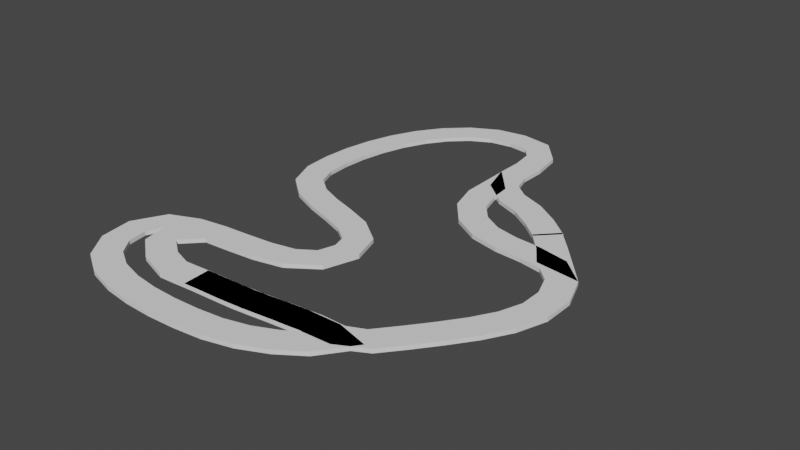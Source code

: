 # Source: AdvancedRacetrack.blend  (saved by Blender 3.6.13; exported with 4.5.12 LTS)
import bpy
from mathutils import Matrix  # noqa: F401  (used for matrix-valued properties, if any)

bpy.ops.wm.read_factory_settings(use_empty=True)
scene = bpy.context.scene
scene.name = 'Scene'

# ---- collections
col_collection = bpy.data.collections.new('Collection'); scene.collection.children.link(col_collection)

# ---- world
world_world = bpy.data.worlds.new('World'); scene.world = world_world
world_world.use_nodes = True; world_world.node_tree.nodes.clear()
_N = world_world.node_tree.nodes; _L = world_world.node_tree.links
n0 = _N.new('ShaderNodeOutputWorld'); n0.name = 'World Output'; n0.location = (300, 300)
n1 = _N.new('ShaderNodeBackground'); n1.name = 'Background'; n1.location = (10, 300)
n1.inputs[0].default_value = (0.05088, 0.05088, 0.05088, 1.0)
_L.new(n1.outputs[0], n0.inputs[0])
n0.is_active_output = True
world_world.color = (0.05088, 0.05088, 0.05088)
world_world.use_sun_shadow = False
world_world.sun_shadow_jitter_overblur = 0.0

# ---- meshes
me_plane_003 = bpy.data.meshes.new('Plane.003')
me_plane_003.from_pydata([(2.021, -5.039, -4.689e-08), (1.342, -2.897, 0.0), (0.02182, -5.081, 4.689e-08), (-0.2633, -4.089, 0.0), (-1.502, -3.208, 5.862e-08), (-0.6112, -1.417, -5.862e-08), (-2.598, -0.6553, 7.815e-09), (-3.25, -2.546, -7.815e-09), (-4.483, -0.03168, -1.387e-07), (-6.167, 0.6841, -1.114e-07), (-5.162, -1.913, 1.387e-07), (-7.151, -1.057, 1.114e-07), (-8.988, 0.4628, -1.563e-08), (-7.392, 1.668, 1.563e-08), (-7.951, 3.071, -6.252e-08), (-9.916, 2.698, 6.252e-08), (-10.07, 4.869, 9.379e-08), (-8.072, 4.886, -9.379e-08), (-9.954, 6.986, 9.379e-08), (-7.968, 6.757, -9.379e-08), (-9.588, 9.073, 9.379e-08), (-7.644, 8.604, -9.379e-08), (-7.104, 10.39, -3.126e-08), (-8.971, 11.11, 3.126e-08), (-6.324, 12.07, 0.0), (-5.289, 13.55, -9.379e-08), (-8.064, 13.06, 0.0), (-4.02, 14.75, -6.252e-08), (-6.811, 14.85, 9.379e-08), (-5.186, 16.38, 6.252e-08), (-2.531, 15.55, -3.126e-08), (-3.167, 17.45, 3.126e-08), (-0.8864, 15.79, -1.876e-07), (0.615, 15.58, -9.379e-08), (-0.8812, 17.79, 1.876e-07), (1.527, 17.36, 9.379e-08), (1.389, 14.62, 0.0), (3.262, 15.32, 0.0), (3.624, 13.05, 3.126e-08), (1.627, 12.95, -3.126e-08), (1.612, 10.93, -3.126e-08), (3.606, 11.08, 3.126e-08), (2.321, 8.619, 0.0), (4.0, 9.706, 0.0), (4.205, 7.031, -9.379e-08), (6.058, 6.273, -1.876e-07), (5.114, 8.813, 9.379e-08), (6.962, 8.056, 1.876e-07), (7.548, 5.272, -9.379e-08), (9.001, 4.055, -1.25e-07), (8.784, 6.845, 9.379e-08), (10.39, 5.49, 1.25e-07), (11.14, 1.237, -1.25e-07), (10.08, 2.798, -1.563e-07), (8.847, 4.181, -9.379e-08), (11.65, 4.037, 1.563e-07), (10.22, 5.631, 9.379e-08), (3.528, 8.795, 0.0), (3.682, 7.222, 0.0), (1.633, 11.02, 0.0), (1.708, 6.902, 0.0), (4.138, 5.607, 1.563e-08), (2.359, 4.693, -1.563e-08), (3.866, 2.861, -8.206e-08), (5.156, 4.389, 8.206e-08), (5.871, 1.692, -3.126e-08), (6.583, 3.561, 3.126e-08), (8.046, 1.191, 1.779e-07), (8.294, 3.176, -1.779e-07), (10.26, 3.023, 8.06e-09), (10.07, 1.031, -8.06e-09), (12.52, 2.545, 1.954e-08), (11.71, 0.7152, -1.954e-08), (14.41, 0.8301, 0.0), (15.22, -1.387, -9.379e-08), (12.7, -0.2124, 0.0), (13.25, -1.732, 9.379e-08), (15.22, -3.72, -1.25e-07), (13.25, -3.374, 1.25e-07), (12.7, -5.016, 9.379e-08), (14.51, -5.861, -9.379e-08), (13.44, -7.721, -9.379e-08), (11.77, -6.618, 9.379e-08), (12.23, -9.396, -3.126e-08), (10.99, -10.99, -1.25e-07), (10.64, -8.186, 3.126e-08), (9.426, -9.744, 1.25e-07), (9.684, -12.57, -9.379e-08), (7.596, -13.69, -3.126e-08), (8.184, -11.25, 9.379e-08), (5.347, -13.78, -9.379e-08), (6.988, -11.79, 3.126e-08), (5.238, -11.78, 9.379e-08), (3.397, -13.95, -1.876e-07), (1.403, -14.18, 0.0), (3.204, -11.96, 1.876e-07), (1.224, -12.19, 0.0), (-0.7358, -12.33, 9.379e-08), (-0.6248, -14.33, -9.379e-08), (-2.729, -12.4, 6.252e-08), (-2.629, -14.4, -6.252e-08), (-4.628, -14.53, 0.0), (-5.744, -14.58, 0.0), (-4.72, -12.53, 0.0), (-9.907, -12.36, 6.252e-08), (-8.052, -13.8, 2.188e-07), (-8.339, -11.12, -6.252e-08), (-7.007, -12.1, -2.188e-07), (-5.603, -12.58, 0.0), (-3.625, -14.45, 0.0), (-1.639, -14.37, -9.379e-08), (-3.732, -12.45, 0.0), (-1.722, -12.37, 9.379e-08), (0.3937, -14.28, -3.126e-08), (2.404, -14.06, -9.379e-08), (0.2409, -12.28, 3.126e-08), (2.207, -12.07, 9.379e-08), (4.22, -11.87, 0.0), (4.371, -13.87, 0.0), (5.931, -13.69, 0.0), (6.651, -11.83, 0.0), (9.075, -12.52, 0.0), (7.152, -13.07, 0.0), (6.016, -13.37, 2.345e-08), (7.272, -14.93, -2.345e-08), (4.502, -14.42, 3.126e-08), (5.494, -16.15, -3.126e-08), (3.514, -17.06, -1.016e-07), (2.849, -15.17, 1.016e-07), (1.073, -15.63, 7.107e-08), (-0.8114, -15.84, -9.36e-08), (1.422, -17.6, -7.107e-08), (-0.6669, -17.83, 9.36e-08), (-2.744, -15.92, -1.623e-07), (-2.73, -17.92, 1.623e-07), (-4.659, -15.86, 7.754e-08), (-4.811, -17.85, -7.754e-08), (-6.524, -15.62, 1.25e-07), (-6.911, -17.58, -1.25e-07), (-8.261, -15.13, 1.172e-07), (-9.015, -16.98, -1.172e-07), (-9.695, -14.29, 5.471e-08), (-10.59, -13.08, -7.815e-08), (-11.01, -15.8, -5.471e-08), (-12.44, -13.83, 7.815e-08), (-10.81, -11.64, 6.252e-08), (-10.31, -10.57, 0.0), (-12.8, -11.38, -6.252e-08), (-11.57, -9.011, 0.0), (-8.859, -10.02, 0.0), (-9.334, -8.08, 0.0), (-7.026, -9.763, 1.25e-07), (-7.213, -7.772, -1.25e-07), (-5.202, -7.633, -3.126e-08), (-5.047, -9.627, 3.126e-08), (-3.281, -7.454, 0.0), (-2.986, -9.432, 0.0), (-0.8303, -8.956, 0.0), (-1.538, -7.086, 0.0), (1.239, -7.515, 1.25e-07), (-0.3542, -6.307, -1.25e-07), (-9.191, -11.8, 5.401e-09), (2.021, -5.039, 0.1937), (1.342, -2.897, 0.1937), (0.02182, -5.081, 0.1937), (-0.2633, -4.089, 0.1937), (-1.502, -3.208, 0.1937), (-0.6112, -1.417, 0.1937), (-2.598, -0.6553, 0.1937), (-3.25, -2.546, 0.1937), (-4.483, -0.03168, 0.1937), (-6.167, 0.6841, 0.1937), (-5.162, -1.913, 0.1937), (-7.151, -1.057, 0.1937), (-8.988, 0.4628, 0.1937), (-7.392, 1.668, 0.1937), (-7.951, 3.071, 0.1937), (-9.916, 2.698, 0.1937), (-10.07, 4.869, 0.1937), (-8.072, 4.886, 0.1937), (-9.954, 6.986, 0.1937), (-7.968, 6.757, 0.1937), (-9.588, 9.073, 0.1937), (-7.644, 8.604, 0.1937), (-7.104, 10.39, 0.1937), (-8.971, 11.11, 0.1937), (-6.324, 12.07, 0.1937), (-5.289, 13.55, 0.1937), (-8.064, 13.06, 0.1937), (-4.02, 14.75, 0.1937), (-6.811, 14.85, 0.1937), (-5.186, 16.38, 0.1937), (-2.531, 15.55, 0.1937), (-3.167, 17.45, 0.1937), (-0.8864, 15.79, 0.1937), (0.615, 15.58, 0.1937), (-0.8812, 17.79, 0.1937), (1.527, 17.36, 0.1937), (1.389, 14.62, 0.1937), (3.262, 15.32, 0.1937), (3.624, 13.05, 0.1937), (1.627, 12.95, 0.1937), (1.612, 10.93, 0.1937), (3.606, 11.08, 0.1937), (2.321, 8.619, 0.1937), (4.0, 9.706, 0.1937), (4.205, 7.031, 0.1937), (6.058, 6.273, 0.1937), (5.114, 8.813, 0.1937), (6.962, 8.056, 0.1937), (7.548, 5.272, 0.1937), (9.001, 4.055, 0.1937), (8.784, 6.845, 0.1937), (10.39, 5.49, 0.1937), (11.14, 1.237, 0.1937), (10.08, 2.798, 0.1937), (8.847, 4.181, 0.1937), (11.65, 4.037, 0.1937), (10.22, 5.631, 0.1937), (3.528, 8.795, 0.1937), (3.682, 7.222, 0.1937), (1.633, 11.02, 0.1937), (1.708, 6.902, 0.1937), (4.138, 5.607, 0.1937), (2.359, 4.693, 0.1937), (3.866, 2.861, 0.1937), (5.156, 4.389, 0.1937), (5.871, 1.692, 0.1937), (6.583, 3.561, 0.1937), (8.046, 1.191, 0.1937), (8.294, 3.176, 0.1937), (10.26, 3.023, 0.1937), (10.07, 1.031, 0.1937), (12.52, 2.545, 0.1937), (11.71, 0.7152, 0.1937), (14.41, 0.8301, 0.1937), (15.22, -1.387, 0.1937), (12.7, -0.2124, 0.1937), (13.25, -1.732, 0.1937), (15.22, -3.72, 0.1937), (13.25, -3.374, 0.1937), (12.7, -5.016, 0.1937), (14.51, -5.861, 0.1937), (13.44, -7.721, 0.1937), (11.77, -6.618, 0.1937), (12.23, -9.396, 0.1937), (10.99, -10.99, 0.1937), (10.64, -8.186, 0.1937), (9.426, -9.744, 0.1937), (9.684, -12.57, 0.1937), (7.596, -13.69, 0.1937), (8.184, -11.25, 0.1937), (5.347, -13.78, 0.1937), (6.988, -11.79, 0.1937), (5.238, -11.78, 0.1937), (3.397, -13.95, 0.1937), (1.403, -14.18, 0.1937), (3.204, -11.96, 0.1937), (1.224, -12.19, 0.1937), (-0.7358, -12.33, 0.1937), (-0.6248, -14.33, 0.1937), (-2.729, -12.4, 0.1937), (-2.629, -14.4, 0.1937), (-4.628, -14.53, 0.1937), (-5.744, -14.58, 0.1937), (-4.72, -12.53, 0.1937), (-9.907, -12.36, 0.1937), (-8.052, -13.8, 0.1937), (-8.339, -11.12, 0.1937), (-7.007, -12.1, 0.1937), (-5.603, -12.58, 0.1937), (-3.625, -14.45, 0.1937), (-1.639, -14.37, 0.1937), (-3.732, -12.45, 0.1937), (-1.722, -12.37, 0.1937), (0.3937, -14.28, 0.1937), (2.404, -14.06, 0.1937), (0.2409, -12.28, 0.1937), (2.207, -12.07, 0.1937), (4.22, -11.87, 0.1937), (4.371, -13.87, 0.1937), (5.931, -13.69, 0.1937), (6.651, -11.83, 0.1937), (9.075, -12.52, 0.1937), (7.152, -13.07, 0.1937), (6.016, -13.37, 0.1937), (7.272, -14.93, 0.1937), (4.502, -14.42, 0.1937), (5.494, -16.15, 0.1937), (3.514, -17.06, 0.1937), (2.849, -15.17, 0.1937), (1.073, -15.63, 0.1937), (-0.8114, -15.84, 0.1937), (1.422, -17.6, 0.1937), (-0.6669, -17.83, 0.1937), (-2.744, -15.92, 0.1937), (-2.73, -17.92, 0.1937), (-4.659, -15.86, 0.1937), (-4.811, -17.85, 0.1937), (-6.524, -15.62, 0.1937), (-6.911, -17.58, 0.1937), (-8.261, -15.13, 0.1937), (-9.015, -16.98, 0.1937), (-9.695, -14.29, 0.1937), (-10.59, -13.08, 0.1937), (-11.01, -15.8, 0.1937), (-12.44, -13.83, 0.1937), (-10.81, -11.64, 0.1937), (-10.31, -10.57, 0.1937), (-12.8, -11.38, 0.1937), (-11.57, -9.011, 0.1937), (-8.859, -10.02, 0.1937), (-9.334, -8.08, 0.1937), (-7.026, -9.763, 0.1937), (-7.213, -7.772, 0.1937), (-5.202, -7.633, 0.1937), (-5.047, -9.627, 0.1937), (-3.281, -7.454, 0.1937), (-2.986, -9.432, 0.1937), (-0.8303, -8.956, 0.1937), (-1.538, -7.086, 0.1937), (1.239, -7.515, 0.1937), (-0.3542, -6.307, 0.1937), (-9.191, -11.8, 0.1937)], [], [(0, 2, 3, 1), (1, 3, 4, 5), (5, 4, 7, 6), (6, 7, 10, 8), (8, 10, 11, 9), (9, 11, 12, 13), (13, 12, 15, 14), (14, 15, 16, 17), (17, 16, 18, 19), (19, 18, 20, 21), (21, 20, 23, 22), (22, 23, 26, 24), (24, 26, 28, 25), (25, 28, 29, 27), (27, 29, 31, 30), (30, 31, 34, 32), (32, 34, 35, 33), (33, 35, 37, 36), (36, 37, 38, 39), (39, 38, 41, 40), (40, 41, 43, 42), (42, 43, 46, 44), (44, 46, 47, 45), (45, 47, 50, 48), (48, 50, 51, 49), (52, 73, 55, 53), (53, 55, 56, 54), (57, 59, 60, 58), (58, 60, 62, 61), (61, 62, 63, 64), (64, 63, 65, 66), (66, 65, 67, 68), (68, 67, 70, 69), (69, 70, 72, 71), (71, 72, 75, 73), (73, 75, 76, 74), (74, 76, 78, 77), (77, 78, 79, 80), (80, 79, 82, 81), (81, 82, 85, 83), (83, 85, 86, 84), (84, 86, 89, 87), (87, 89, 91, 88), (88, 91, 92, 90), (90, 92, 95, 93), (93, 95, 96, 94), (94, 96, 97, 98), (98, 97, 99, 100), (100, 99, 103, 101), (101, 103, 108, 102), (149, 151, 106, 161), (104, 106, 107, 105), (105, 107, 108, 102), (109, 111, 112, 110), (110, 112, 115, 113), (113, 115, 116, 114), (114, 116, 117, 118), (118, 117, 120, 119), (119, 120, 121, 122), (122, 121, 124, 123), (123, 124, 126, 125), (125, 126, 127, 128), (128, 127, 131, 129), (129, 131, 132, 130), (130, 132, 134, 133), (133, 134, 136, 135), (135, 136, 138, 137), (137, 138, 140, 139), (139, 140, 143, 141), (141, 143, 144, 142), (142, 144, 147, 145), (145, 147, 148, 146), (146, 148, 150, 149), (149, 150, 152, 151), (151, 152, 153, 154), (154, 153, 155, 156), (156, 155, 158, 157), (157, 158, 160, 159), (159, 160, 2, 0), (146, 149, 161, 104), (162, 163, 165, 164), (163, 167, 166, 165), (167, 168, 169, 166), (168, 170, 172, 169), (170, 171, 173, 172), (171, 175, 174, 173), (175, 176, 177, 174), (176, 179, 178, 177), (179, 181, 180, 178), (181, 183, 182, 180), (183, 184, 185, 182), (184, 186, 188, 185), (186, 187, 190, 188), (187, 189, 191, 190), (189, 192, 193, 191), (192, 194, 196, 193), (194, 195, 197, 196), (195, 198, 199, 197), (198, 201, 200, 199), (201, 202, 203, 200), (202, 204, 205, 203), (204, 206, 208, 205), (206, 207, 209, 208), (207, 210, 212, 209), (210, 211, 213, 212), (214, 215, 217, 235), (215, 216, 218, 217), (219, 220, 222, 221), (220, 223, 224, 222), (223, 226, 225, 224), (226, 228, 227, 225), (228, 230, 229, 227), (230, 231, 232, 229), (231, 233, 234, 232), (233, 235, 237, 234), (235, 236, 238, 237), (236, 239, 240, 238), (239, 242, 241, 240), (242, 243, 244, 241), (243, 245, 247, 244), (245, 246, 248, 247), (246, 249, 251, 248), (249, 250, 253, 251), (250, 252, 254, 253), (252, 255, 257, 254), (255, 256, 258, 257), (256, 260, 259, 258), (260, 262, 261, 259), (262, 263, 265, 261), (263, 264, 270, 265), (311, 323, 268, 313), (266, 267, 269, 268), (267, 264, 270, 269), (271, 272, 274, 273), (272, 275, 277, 274), (275, 276, 278, 277), (276, 280, 279, 278), (280, 281, 282, 279), (281, 284, 283, 282), (284, 285, 286, 283), (285, 287, 288, 286), (287, 290, 289, 288), (290, 291, 293, 289), (291, 292, 294, 293), (292, 295, 296, 294), (295, 297, 298, 296), (297, 299, 300, 298), (299, 301, 302, 300), (301, 303, 305, 302), (303, 304, 306, 305), (304, 307, 309, 306), (307, 308, 310, 309), (308, 311, 312, 310), (311, 313, 314, 312), (313, 316, 315, 314), (316, 318, 317, 315), (318, 319, 320, 317), (319, 321, 322, 320), (321, 162, 164, 322), (308, 266, 323, 311), (133, 135, 297, 295), (121, 120, 282, 283), (86, 85, 247, 248), (136, 134, 296, 298), (84, 87, 249, 246), (16, 15, 177, 178), (31, 29, 191, 193), (135, 137, 299, 297), (89, 86, 248, 251), (21, 22, 184, 183), (30, 32, 194, 192), (138, 136, 298, 300), (127, 126, 288, 289), (34, 31, 193, 196), (137, 139, 301, 299), (91, 89, 251, 253), (140, 138, 300, 302), (129, 130, 292, 291), (88, 90, 252, 250), (29, 28, 190, 191), (35, 34, 196, 197), (139, 141, 303, 301), (90, 93, 255, 252), (33, 36, 198, 195), (143, 140, 302, 305), (132, 131, 293, 294), (95, 92, 254, 257), (32, 33, 195, 194), (37, 35, 197, 199), (36, 39, 201, 198), (144, 143, 305, 306), (96, 95, 257, 258), (38, 37, 199, 200), (142, 145, 307, 304), (94, 98, 260, 256), (39, 40, 202, 201), (147, 144, 306, 309), (41, 38, 200, 203), (98, 100, 262, 260), (40, 42, 204, 202), (150, 148, 310, 312), (141, 142, 304, 303), (44, 45, 207, 206), (43, 41, 203, 205), (99, 97, 259, 261), (42, 44, 206, 204), (152, 150, 312, 314), (145, 146, 308, 307), (47, 46, 208, 209), (46, 43, 205, 208), (151, 154, 316, 313), (103, 99, 261, 265), (49, 51, 213, 211), (45, 48, 210, 207), (148, 147, 309, 310), (101, 102, 264, 263), (51, 50, 212, 213), (154, 156, 318, 316), (50, 47, 209, 212), (153, 152, 314, 315), (108, 103, 265, 270), (53, 54, 216, 215), (48, 49, 211, 210), (155, 153, 315, 317), (156, 157, 319, 318), (54, 56, 218, 216), (73, 52, 214, 235), (146, 104, 266, 308), (56, 55, 217, 218), (52, 53, 215, 214), (158, 155, 317, 320), (104, 161, 323, 266), (161, 106, 268, 323), (59, 57, 219, 221), (55, 73, 235, 217), (157, 159, 321, 319), (1, 5, 167, 163), (106, 151, 313, 268), (57, 58, 220, 219), (58, 61, 223, 220), (160, 158, 320, 322), (106, 104, 266, 268), (159, 0, 162, 321), (4, 3, 165, 166), (104, 105, 267, 266), (60, 59, 221, 222), (62, 60, 222, 224), (2, 160, 322, 164), (7, 4, 166, 169), (63, 62, 224, 225), (61, 64, 226, 223), (6, 8, 170, 168), (107, 106, 268, 269), (68, 69, 231, 230), (10, 7, 169, 172), (105, 102, 264, 267), (64, 66, 228, 226), (110, 113, 275, 272), (11, 10, 172, 173), (73, 74, 236, 235), (65, 63, 225, 227), (9, 13, 175, 171), (115, 112, 274, 277), (66, 68, 230, 228), (113, 114, 276, 275), (79, 78, 240, 241), (13, 14, 176, 175), (80, 81, 243, 242), (67, 65, 227, 229), (15, 12, 174, 177), (116, 115, 277, 278), (14, 17, 179, 176), (114, 118, 280, 276), (83, 84, 246, 245), (70, 67, 229, 232), (69, 71, 233, 231), (17, 19, 181, 179), (118, 119, 281, 280), (87, 88, 250, 249), (72, 70, 232, 234), (120, 117, 279, 282), (71, 73, 235, 233), (18, 16, 178, 180), (119, 122, 284, 281), (92, 91, 253, 254), (75, 72, 234, 237), (19, 21, 183, 181), (122, 123, 285, 284), (93, 94, 256, 255), (76, 75, 237, 238), (20, 18, 180, 182), (124, 121, 283, 286), (97, 96, 258, 259), (74, 77, 239, 236), (23, 20, 182, 185), (123, 125, 287, 285), (100, 101, 263, 262), (78, 76, 238, 240), (0, 1, 163, 162), (22, 24, 186, 184), (126, 124, 286, 288), (108, 107, 269, 270), (77, 80, 242, 239), (125, 128, 290, 287), (111, 109, 271, 273), (3, 2, 164, 165), (26, 23, 185, 188), (109, 110, 272, 271), (5, 6, 168, 167), (24, 25, 187, 186), (128, 129, 291, 290), (82, 79, 241, 244), (131, 127, 289, 293), (112, 111, 273, 274), (81, 83, 245, 243), (28, 26, 188, 190), (130, 133, 295, 292), (117, 116, 278, 279), (85, 82, 244, 247), (8, 9, 171, 170), (25, 27, 189, 187), (134, 132, 294, 296), (12, 11, 173, 174), (27, 30, 192, 189)])
_uv = me_plane_003.uv_layers.new(name='UVMap')
_uv.uv.foreach_set('vector', [0.0, 0.0, 0.0, 1.0, 1.0, 1.0, 1.0, 0.0, 0.0, 0.0, 0.0, 1.0, 1.0, 1.0, 1.0, 0.0, 0.0, 0.0, 0.0, 1.0, 1.0, 1.0, 1.0, 0.0, 0.0, 0.0, 0.0, 1.0, 1.0, 1.0, 1.0, 0.0, 0.0, 0.0, 0.0, 1.0, 1.0, 1.0, 1.0, 0.0, 0.0, 0.0, 0.0, 1.0, 1.0, 1.0, 1.0, 0.0, 0.0, 0.0, 0.0, 1.0, 1.0, 1.0, 1.0, 0.0, 0.0, 0.0, 0.0, 1.0, 1.0, 1.0, 1.0, 0.0, 0.0, 0.0, 0.0, 1.0, 1.0, 1.0, 1.0, 0.0, 0.0, 0.0, 0.0, 1.0, 1.0, 1.0, 1.0, 0.0, 0.0, 0.0, 0.0, 1.0, 1.0, 1.0, 1.0, 0.0, 0.0, 0.0, 0.0, 1.0, 1.0, 1.0, 1.0, 0.0, 0.0, 0.0, 0.0, 1.0, 1.0, 1.0, 1.0, 0.0, 0.0, 0.0, 0.0, 1.0, 1.0, 1.0, 1.0, 0.0, 0.0, 0.0, 0.0, 1.0, 1.0, 1.0, 1.0, 0.0, 0.0, 0.0, 0.0, 1.0, 1.0, 1.0, 1.0, 0.0, 0.0, 0.0, 0.0, 1.0, 1.0, 1.0, 1.0, 0.0, 0.0, 0.0, 0.0, 1.0, 1.0, 1.0, 1.0, 0.0, 0.0, 0.0, 0.0, 1.0, 1.0, 1.0, 1.0, 0.0, 0.0, 0.0, 0.0, 1.0, 1.0, 1.0, 1.0, 0.0, 0.0, 0.0, 0.0, 1.0, 1.0, 1.0, 1.0, 0.0, 0.0, 0.0, 0.0, 1.0, 1.0, 1.0, 1.0, 0.0, 0.0, 0.0, 0.0, 1.0, 1.0, 1.0, 1.0, 0.0, 0.0, 0.0, 0.0, 1.0, 1.0, 1.0, 1.0, 0.0, 0.0, 0.0, 0.0, 1.0, 1.0, 1.0, 1.0, 0.0, 0.0, 0.0, 0.0, 1.0, 1.0, 1.0, 1.0, 0.0, 0.0, 0.0, 0.0, 1.0, 1.0, 1.0, 1.0, 0.0, 0.0, 0.0, 0.0, 1.0, 1.0, 1.0, 1.0, 0.0, 0.0, 0.0, 0.0, 1.0, 1.0, 1.0, 1.0, 0.0, 0.0, 0.0, 0.0, 1.0, 1.0, 1.0, 1.0, 0.0, 0.0, 0.0, 0.0, 1.0, 1.0, 1.0, 1.0, 0.0, 0.0, 0.0, 0.0, 1.0, 1.0, 1.0, 1.0, 0.0, 0.0, 0.0, 0.0, 1.0, 1.0, 1.0, 1.0, 0.0, 0.0, 0.0, 0.0, 1.0, 1.0, 1.0, 1.0, 0.0, 0.0, 0.0, 0.0, 1.0, 1.0, 1.0, 1.0, 0.0, 0.0, 0.0, 0.0, 1.0, 1.0, 1.0, 1.0, 0.0, 0.0, 0.0, 0.0, 1.0, 1.0, 1.0, 1.0, 0.0, 0.0, 0.0, 0.0, 1.0, 1.0, 1.0, 1.0, 0.0, 0.0, 0.0, 0.0, 1.0, 1.0, 1.0, 1.0, 0.0, 0.0, 0.0, 0.0, 1.0, 1.0, 1.0, 1.0, 0.0, 0.0, 0.0, 0.0, 1.0, 1.0, 1.0, 1.0, 0.0, 0.0, 0.0, 0.0, 1.0, 1.0, 1.0, 1.0, 0.0, 0.0, 0.0, 0.0, 1.0, 1.0, 1.0, 1.0, 0.0, 0.0, 0.0, 0.0, 1.0, 1.0, 1.0, 1.0, 0.0, 0.0, 0.0, 0.0, 1.0, 1.0, 1.0, 1.0, 0.0, 0.0, 0.0, 0.0, 1.0, 1.0, 1.0, 1.0, 0.0, 0.0, 0.0, 0.0, 1.0, 1.0, 1.0, 1.0, 0.0, 0.0, 0.0, 0.0, 1.0, 1.0, 1.0, 1.0, 0.0, 0.0, 0.0, 0.0, 1.0, 1.0, 1.0, 1.0, 0.0, 0.0, 0.0, 0.0, 1.0, 1.0, 1.0, 1.0, 0.0, 0.0, 0.4568, 0.0, 1.0, 1.0, 1.0, 1.0, 0.4568, 0.0, 0.0, 0.0, 1.0, 1.0, 1.0, 1.0, 0.0, 0.0, 0.0, 0.0, 1.0, 1.0, 1.0, 1.0, 0.0, 0.0, 0.0, 0.0, 1.0, 1.0, 1.0, 1.0, 0.0, 0.0, 0.0, 0.0, 1.0, 1.0, 1.0, 1.0, 0.0, 0.0, 0.0, 0.0, 1.0, 1.0, 1.0, 1.0, 0.0, 0.0, 0.0, 0.0, 1.0, 1.0, 1.0, 1.0, 0.0, 0.0, 0.0, 0.0, 1.0, 1.0, 1.0, 1.0, 0.0, 0.0, 0.0, 0.0, 1.0, 1.0, 1.0, 1.0, 0.0, 0.0, 0.0, 0.0, 1.0, 1.0, 1.0, 1.0, 0.0, 0.0, 0.0, 0.0, 1.0, 1.0, 1.0, 1.0, 0.0, 0.0, 0.0, 0.0, 1.0, 1.0, 1.0, 1.0, 0.0, 0.0, 0.0, 0.0, 1.0, 1.0, 1.0, 1.0, 0.0, 0.0, 0.0, 0.0, 1.0, 1.0, 1.0, 1.0, 0.0, 0.0, 0.0, 0.0, 1.0, 1.0, 1.0, 1.0, 0.0, 0.0, 0.0, 0.0, 1.0, 1.0, 1.0, 1.0, 0.0, 0.0, 0.0, 0.0, 1.0, 1.0, 1.0, 1.0, 0.0, 0.0, 0.0, 0.0, 1.0, 1.0, 1.0, 1.0, 0.0, 0.0, 0.0, 0.0, 1.0, 1.0, 1.0, 1.0, 0.0, 0.0, 0.0, 0.0, 1.0, 1.0, 1.0, 1.0, 0.0, 0.0, 0.0, 0.0, 1.0, 1.0, 1.0, 1.0, 0.0, 0.0, 0.0, 0.0, 1.0, 1.0, 1.0, 1.0, 0.0, 0.0, 0.0, 0.0, 1.0, 1.0, 1.0, 1.0, 0.0, 0.0, 0.0, 0.0, 1.0, 1.0, 1.0, 1.0, 0.0, 0.0, 0.0, 0.0, 1.0, 1.0, 1.0, 1.0, 0.0, 0.0, 0.0, 0.0, 1.0, 1.0, 1.0, 1.0, 0.0, 0.0, 0.0, 0.0, 1.0, 1.0, 1.0, 1.0, 0.0, 0.0, 0.0, 0.0, 1.0, 1.0, 1.0, 1.0, 0.0, 0.0, 0.0, 0.0, 1.0, 1.0, 1.0, 1.0, 0.0, 0.0, 0.0, 0.0, 0.4568, 1.0, 0.4568, 1.0, 0.0, 0.0, 0.0, 1.0, 0.0, 1.0, 1.0, 0.0, 1.0, 0.0, 0.0, 1.0, 0.0, 1.0, 1.0, 0.0, 1.0, 0.0, 0.0, 1.0, 0.0, 1.0, 1.0, 0.0, 1.0, 0.0, 0.0, 1.0, 0.0, 1.0, 1.0, 0.0, 1.0, 0.0, 0.0, 1.0, 0.0, 1.0, 1.0, 0.0, 1.0, 0.0, 0.0, 1.0, 0.0, 1.0, 1.0, 0.0, 1.0, 0.0, 0.0, 1.0, 0.0, 1.0, 1.0, 0.0, 1.0, 0.0, 0.0, 1.0, 0.0, 1.0, 1.0, 0.0, 1.0, 0.0, 0.0, 1.0, 0.0, 1.0, 1.0, 0.0, 1.0, 0.0, 0.0, 1.0, 0.0, 1.0, 1.0, 0.0, 1.0, 0.0, 0.0, 1.0, 0.0, 1.0, 1.0, 0.0, 1.0, 0.0, 0.0, 1.0, 0.0, 1.0, 1.0, 0.0, 1.0, 0.0, 0.0, 1.0, 0.0, 1.0, 1.0, 0.0, 1.0, 0.0, 0.0, 1.0, 0.0, 1.0, 1.0, 0.0, 1.0, 0.0, 0.0, 1.0, 0.0, 1.0, 1.0, 0.0, 1.0, 0.0, 0.0, 1.0, 0.0, 1.0, 1.0, 0.0, 1.0, 0.0, 0.0, 1.0, 0.0, 1.0, 1.0, 0.0, 1.0, 0.0, 0.0, 1.0, 0.0, 1.0, 1.0, 0.0, 1.0, 0.0, 0.0, 1.0, 0.0, 1.0, 1.0, 0.0, 1.0, 0.0, 0.0, 1.0, 0.0, 1.0, 1.0, 0.0, 1.0, 0.0, 0.0, 1.0, 0.0, 1.0, 1.0, 0.0, 1.0, 0.0, 0.0, 1.0, 0.0, 1.0, 1.0, 0.0, 1.0, 0.0, 0.0, 1.0, 0.0, 1.0, 1.0, 0.0, 1.0, 0.0, 0.0, 1.0, 0.0, 1.0, 1.0, 0.0, 1.0, 0.0, 0.0, 1.0, 0.0, 1.0, 1.0, 0.0, 1.0, 0.0, 0.0, 1.0, 0.0, 1.0, 1.0, 0.0, 1.0, 0.0, 0.0, 1.0, 0.0, 1.0, 1.0, 0.0, 1.0, 0.0, 0.0, 1.0, 0.0, 1.0, 1.0, 0.0, 1.0, 0.0, 0.0, 1.0, 0.0, 1.0, 1.0, 0.0, 1.0, 0.0, 0.0, 1.0, 0.0, 1.0, 1.0, 0.0, 1.0, 0.0, 0.0, 1.0, 0.0, 1.0, 1.0, 0.0, 1.0, 0.0, 0.0, 1.0, 0.0, 1.0, 1.0, 0.0, 1.0, 0.0, 0.0, 1.0, 0.0, 1.0, 1.0, 0.0, 1.0, 0.0, 0.0, 1.0, 0.0, 1.0, 1.0, 0.0, 1.0, 0.0, 0.0, 1.0, 0.0, 1.0, 1.0, 0.0, 1.0, 0.0, 0.0, 1.0, 0.0, 1.0, 1.0, 0.0, 1.0, 0.0, 0.0, 1.0, 0.0, 1.0, 1.0, 0.0, 1.0, 0.0, 0.0, 1.0, 0.0, 1.0, 1.0, 0.0, 1.0, 0.0, 0.0, 1.0, 0.0, 1.0, 1.0, 0.0, 1.0, 0.0, 0.0, 1.0, 0.0, 1.0, 1.0, 0.0, 1.0, 0.0, 0.0, 1.0, 0.0, 1.0, 1.0, 0.0, 1.0, 0.0, 0.0, 1.0, 0.0, 1.0, 1.0, 0.0, 1.0, 0.0, 0.0, 1.0, 0.0, 1.0, 1.0, 0.0, 1.0, 0.0, 0.0, 1.0, 0.0, 1.0, 1.0, 0.0, 1.0, 0.0, 0.0, 1.0, 0.0, 1.0, 1.0, 0.0, 1.0, 0.0, 0.0, 1.0, 0.0, 1.0, 1.0, 0.0, 1.0, 0.0, 0.0, 1.0, 0.0, 1.0, 1.0, 0.0, 1.0, 0.0, 0.0, 1.0, 0.0, 1.0, 1.0, 0.0, 1.0, 0.0, 0.0, 1.0, 0.0, 1.0, 1.0, 0.0, 1.0, 0.0, 0.0, 1.0, 0.0, 1.0, 1.0, 0.0, 1.0, 0.0, 0.4568, 1.0, 0.4568, 1.0, 1.0, 0.0, 1.0, 0.0, 0.0, 1.0, 0.0, 1.0, 1.0, 0.0, 1.0, 0.0, 0.0, 1.0, 0.0, 1.0, 1.0, 0.0, 1.0, 0.0, 0.0, 1.0, 0.0, 1.0, 1.0, 0.0, 1.0, 0.0, 0.0, 1.0, 0.0, 1.0, 1.0, 0.0, 1.0, 0.0, 0.0, 1.0, 0.0, 1.0, 1.0, 0.0, 1.0, 0.0, 0.0, 1.0, 0.0, 1.0, 1.0, 0.0, 1.0, 0.0, 0.0, 1.0, 0.0, 1.0, 1.0, 0.0, 1.0, 0.0, 0.0, 1.0, 0.0, 1.0, 1.0, 0.0, 1.0, 0.0, 0.0, 1.0, 0.0, 1.0, 1.0, 0.0, 1.0, 0.0, 0.0, 1.0, 0.0, 1.0, 1.0, 0.0, 1.0, 0.0, 0.0, 1.0, 0.0, 1.0, 1.0, 0.0, 1.0, 0.0, 0.0, 1.0, 0.0, 1.0, 1.0, 0.0, 1.0, 0.0, 0.0, 1.0, 0.0, 1.0, 1.0, 0.0, 1.0, 0.0, 0.0, 1.0, 0.0, 1.0, 1.0, 0.0, 1.0, 0.0, 0.0, 1.0, 0.0, 1.0, 1.0, 0.0, 1.0, 0.0, 0.0, 1.0, 0.0, 1.0, 1.0, 0.0, 1.0, 0.0, 0.0, 1.0, 0.0, 1.0, 1.0, 0.0, 1.0, 0.0, 0.0, 1.0, 0.0, 1.0, 1.0, 0.0, 1.0, 0.0, 0.0, 1.0, 0.0, 1.0, 1.0, 0.0, 1.0, 0.0, 0.0, 1.0, 0.0, 1.0, 1.0, 0.0, 1.0, 0.0, 0.0, 1.0, 0.0, 1.0, 1.0, 0.0, 1.0, 0.0, 0.0, 1.0, 0.0, 1.0, 1.0, 0.0, 1.0, 0.0, 0.0, 1.0, 0.0, 1.0, 1.0, 0.0, 1.0, 0.0, 0.0, 1.0, 0.0, 1.0, 1.0, 0.0, 1.0, 0.0, 0.0, 1.0, 0.0, 1.0, 1.0, 0.0, 1.0, 0.0, 0.0, 1.0, 0.0, 1.0, 1.0, 0.0, 1.0, 0.0, 0.0, 1.0, 0.0, 1.0, 1.0, 0.0, 1.0, 0.0, 0.0, 1.0, 0.0, 1.0, 1.0, 0.0, 1.0, 0.0, 0.0, 1.0, 0.0, 1.0, 0.4568, 0.0, 0.4568, 0.0, 0.0, 1.0, 0.0, 1.0, 0.0, 0.0, 0.0, 1.0, 1.0, 0.0, 1.0, 0.0, 1.0, 1.0, 1.0, 1.0, 1.0, 0.0, 1.0, 0.0, 1.0, 1.0, 1.0, 1.0, 1.0, 0.0, 1.0, 0.0, 1.0, 1.0, 1.0, 0.0, 0.0, 1.0, 0.0, 1.0, 0.0, 0.0, 0.0, 1.0, 1.0, 0.0, 1.0, 0.0, 1.0, 1.0, 1.0, 1.0, 1.0, 0.0, 1.0, 0.0, 1.0, 1.0, 1.0, 0.0, 0.0, 1.0, 0.0, 1.0, 0.0, 0.0, 0.0, 1.0, 1.0, 0.0, 1.0, 0.0, 1.0, 1.0, 1.0, 0.0, 0.0, 1.0, 0.0, 1.0, 0.0, 0.0, 0.0, 0.0, 0.0, 1.0, 0.0, 1.0, 0.0, 0.0, 0.0, 1.0, 1.0, 0.0, 1.0, 0.0, 1.0, 1.0, 1.0, 1.0, 1.0, 0.0, 1.0, 0.0, 1.0, 1.0, 1.0, 1.0, 1.0, 0.0, 1.0, 0.0, 1.0, 1.0, 1.0, 0.0, 0.0, 1.0, 0.0, 1.0, 0.0, 0.0, 0.0, 1.0, 1.0, 0.0, 1.0, 0.0, 1.0, 1.0, 1.0, 1.0, 1.0, 0.0, 1.0, 0.0, 1.0, 1.0, 1.0, 0.0, 0.0, 1.0, 0.0, 1.0, 0.0, 0.0, 0.0, 0.0, 0.0, 1.0, 0.0, 1.0, 0.0, 0.0, 0.0, 1.0, 1.0, 0.0, 1.0, 0.0, 1.0, 1.0, 1.0, 1.0, 1.0, 0.0, 1.0, 0.0, 1.0, 1.0, 1.0, 0.0, 0.0, 1.0, 0.0, 1.0, 0.0, 0.0, 0.0, 0.0, 0.0, 1.0, 0.0, 1.0, 0.0, 0.0, 0.0, 0.0, 0.0, 1.0, 0.0, 1.0, 0.0, 0.0, 0.0, 1.0, 1.0, 0.0, 1.0, 0.0, 1.0, 1.0, 1.0, 1.0, 1.0, 0.0, 1.0, 0.0, 1.0, 1.0, 1.0, 1.0, 1.0, 0.0, 1.0, 0.0, 1.0, 1.0, 1.0, 0.0, 0.0, 1.0, 0.0, 1.0, 0.0, 0.0, 0.0, 1.0, 1.0, 0.0, 1.0, 0.0, 1.0, 1.0, 1.0, 0.0, 0.0, 1.0, 0.0, 1.0, 0.0, 0.0, 0.0, 1.0, 1.0, 0.0, 1.0, 0.0, 1.0, 1.0, 1.0, 1.0, 1.0, 0.0, 1.0, 0.0, 1.0, 1.0, 1.0, 1.0, 1.0, 0.0, 1.0, 0.0, 1.0, 1.0, 1.0, 0.0, 0.0, 1.0, 0.0, 1.0, 0.0, 0.0, 0.0, 0.0, 0.0, 1.0, 0.0, 1.0, 0.0, 0.0, 0.0, 0.0, 0.0, 1.0, 0.0, 1.0, 0.0, 0.0, 0.0, 1.0, 1.0, 0.0, 1.0, 0.0, 1.0, 1.0, 1.0, 1.0, 1.0, 0.0, 1.0, 0.0, 1.0, 1.0, 1.0, 0.0, 0.0, 1.0, 0.0, 1.0, 0.0, 0.0, 0.0, 0.0, 0.0, 1.0, 0.0, 1.0, 0.0, 0.0, 0.0, 1.0, 1.0, 0.0, 1.0, 0.0, 1.0, 1.0, 1.0, 0.0, 0.0, 1.0, 0.0, 1.0, 0.0, 0.0, 0.0, 0.0, 0.0, 1.0, 0.0, 1.0, 0.0, 0.0, 0.0, 1.0, 1.0, 0.0, 1.0, 0.0, 1.0, 1.0, 1.0, 1.0, 1.0, 0.0, 1.0, 0.0, 1.0, 1.0, 1.0, 0.0, 0.0, 1.0, 0.0, 1.0, 0.0, 0.0, 0.0, 1.0, 1.0, 0.0, 1.0, 0.0, 1.0, 1.0, 1.0, 0.0, 0.0, 1.0, 0.0, 1.0, 0.0, 0.0, 0.0, 1.0, 1.0, 0.0, 1.0, 0.0, 1.0, 1.0, 1.0, 1.0, 1.0, 0.0, 1.0, 0.0, 1.0, 1.0, 1.0, 0.0, 0.0, 1.0, 0.0, 1.0, 0.0, 0.0, 0.0, 1.0, 1.0, 0.0, 1.0, 0.0, 1.0, 1.0, 1.0, 1.0, 0.0, 1.0, 1.0, 1.0, 1.0, 1.0, 0.0, 0.0, 0.0, 1.0, 0.0, 1.0, 0.0, 0.0, 0.0, 1.0, 1.0, 0.0, 1.0, 0.0, 1.0, 1.0, 1.0, 0.0, 0.0, 1.0, 0.0, 1.0, 0.0, 0.0, 0.0, 1.0, 1.0, 0.0, 1.0, 0.0, 1.0, 1.0, 1.0, 0.0, 0.0, 1.0, 0.0, 1.0, 0.0, 0.0, 0.0, 1.0, 1.0, 0.0, 1.0, 0.0, 1.0, 1.0, 1.0, 1.0, 1.0, 0.0, 1.0, 0.0, 1.0, 1.0, 1.0, 1.0, 1.0, 0.0, 1.0, 0.0, 1.0, 1.0, 1.0, 0.0, 0.0, 1.0, 0.0, 1.0, 0.0, 0.0, 0.0, 0.0, 0.0, 1.0, 0.0, 1.0, 0.0, 0.0, 0.0, 1.0, 1.0, 0.0, 1.0, 0.0, 1.0, 1.0, 1.0, 0.0, 0.0, 1.0, 0.0, 1.0, 0.0, 0.0, 0.0, 1.0, 0.0, 1.0, 1.0, 1.0, 1.0, 1.0, 0.0, 0.0, 1.0, 0.0, 0.0, 0.0, 0.0, 0.0, 1.0, 0.0, 0.0, 1.0, 0.0, 1.0, 0.0, 0.0, 0.0, 1.0, 1.0, 0.0, 1.0, 0.0, 1.0, 1.0, 1.0, 0.0, 0.0, 1.0, 0.0, 1.0, 0.0, 0.0, 0.0, 1.0, 1.0, 0.0, 1.0, 0.0, 1.0, 1.0, 1.0, 1.0, 0.0, 1.0, 0.4568, 1.0, 0.4568, 1.0, 0.0, 1.0, 0.4568, 1.0, 1.0, 1.0, 1.0, 1.0, 0.4568, 0.0, 1.0, 0.0, 0.0, 0.0, 0.0, 0.0, 1.0, 1.0, 1.0, 0.0, 1.0, 0.0, 1.0, 1.0, 1.0, 0.0, 0.0, 1.0, 0.0, 1.0, 0.0, 0.0, 0.0, 0.0, 0.0, 1.0, 0.0, 1.0, 0.0, 0.0, 0.0, 1.0, 1.0, 0.0, 1.0, 0.0, 1.0, 1.0, 1.0, 0.0, 0.0, 1.0, 0.0, 1.0, 0.0, 0.0, 0.0, 0.0, 0.0, 1.0, 0.0, 1.0, 0.0, 0.0, 0.0, 1.0, 1.0, 0.0, 1.0, 0.0, 1.0, 1.0, 1.0, 0.0, 1.0, 0.0, 0.0, 0.0, 0.0, 0.0, 1.0, 0.0, 0.0, 1.0, 0.0, 1.0, 0.0, 0.0, 0.0, 1.0, 1.0, 0.0, 1.0, 0.0, 1.0, 1.0, 1.0, 0.0, 0.0, 1.0, 0.0, 1.0, 0.0, 0.0, 0.0, 1.0, 1.0, 0.0, 1.0, 0.0, 1.0, 1.0, 1.0, 1.0, 1.0, 0.0, 1.0, 0.0, 1.0, 1.0, 1.0, 1.0, 1.0, 0.0, 1.0, 0.0, 1.0, 1.0, 1.0, 1.0, 1.0, 0.0, 1.0, 0.0, 1.0, 1.0, 1.0, 1.0, 1.0, 0.0, 1.0, 0.0, 1.0, 1.0, 1.0, 0.0, 0.0, 1.0, 0.0, 1.0, 0.0, 0.0, 0.0, 0.0, 0.0, 1.0, 0.0, 1.0, 0.0, 0.0, 0.0, 1.0, 1.0, 0.0, 1.0, 0.0, 1.0, 1.0, 1.0, 0.0, 0.0, 1.0, 0.0, 1.0, 0.0, 0.0, 0.0, 1.0, 1.0, 0.0, 1.0, 0.0, 1.0, 1.0, 1.0, 0.0, 0.0, 1.0, 0.0, 1.0, 0.0, 0.0, 0.0, 0.0, 0.0, 1.0, 0.0, 1.0, 0.0, 0.0, 0.0, 0.0, 0.0, 1.0, 0.0, 1.0, 0.0, 0.0, 0.0, 1.0, 1.0, 0.0, 1.0, 0.0, 1.0, 1.0, 1.0, 0.0, 0.0, 1.0, 0.0, 1.0, 0.0, 0.0, 0.0, 1.0, 1.0, 0.0, 1.0, 0.0, 1.0, 1.0, 1.0, 0.0, 0.0, 1.0, 0.0, 1.0, 0.0, 0.0, 0.0, 1.0, 1.0, 0.0, 1.0, 0.0, 1.0, 1.0, 1.0, 0.0, 0.0, 1.0, 0.0, 1.0, 0.0, 0.0, 0.0, 0.0, 0.0, 1.0, 0.0, 1.0, 0.0, 0.0, 0.0, 1.0, 1.0, 0.0, 1.0, 0.0, 1.0, 1.0, 1.0, 0.0, 0.0, 1.0, 0.0, 1.0, 0.0, 0.0, 0.0, 0.0, 0.0, 1.0, 0.0, 1.0, 0.0, 0.0, 0.0, 1.0, 1.0, 0.0, 1.0, 0.0, 1.0, 1.0, 1.0, 1.0, 1.0, 0.0, 1.0, 0.0, 1.0, 1.0, 1.0, 1.0, 1.0, 0.0, 1.0, 0.0, 1.0, 1.0, 1.0, 0.0, 0.0, 1.0, 0.0, 1.0, 0.0, 0.0, 0.0, 0.0, 0.0, 1.0, 0.0, 1.0, 0.0, 0.0, 0.0, 0.0, 0.0, 1.0, 0.0, 1.0, 0.0, 0.0, 0.0, 1.0, 1.0, 0.0, 1.0, 0.0, 1.0, 1.0, 1.0, 0.0, 0.0, 1.0, 0.0, 1.0, 0.0, 0.0, 0.0, 0.0, 0.0, 1.0, 0.0, 1.0, 0.0, 0.0, 0.0, 0.0, 0.0, 1.0, 0.0, 1.0, 0.0, 0.0, 0.0, 0.0, 0.0, 1.0, 0.0, 1.0, 0.0, 0.0, 0.0, 1.0, 1.0, 0.0, 1.0, 0.0, 1.0, 1.0, 1.0, 1.0, 1.0, 0.0, 1.0, 0.0, 1.0, 1.0, 1.0, 0.0, 0.0, 1.0, 0.0, 1.0, 0.0, 0.0, 0.0, 1.0, 1.0, 0.0, 1.0, 0.0, 1.0, 1.0, 1.0, 0.0, 0.0, 1.0, 0.0, 1.0, 0.0, 0.0, 0.0, 1.0, 1.0, 0.0, 1.0, 0.0, 1.0, 1.0, 1.0, 1.0, 1.0, 0.0, 1.0, 0.0, 1.0, 1.0, 1.0, 0.0, 0.0, 1.0, 0.0, 1.0, 0.0, 0.0, 0.0, 0.0, 0.0, 1.0, 0.0, 1.0, 0.0, 0.0, 0.0, 0.0, 0.0, 1.0, 0.0, 1.0, 0.0, 0.0, 0.0, 1.0, 1.0, 0.0, 1.0, 0.0, 1.0, 1.0, 1.0, 1.0, 1.0, 0.0, 1.0, 0.0, 1.0, 1.0, 1.0, 1.0, 1.0, 0.0, 1.0, 0.0, 1.0, 1.0, 1.0, 1.0, 1.0, 0.0, 1.0, 0.0, 1.0, 1.0, 1.0, 0.0, 0.0, 1.0, 0.0, 1.0, 0.0, 0.0, 0.0, 1.0, 1.0, 0.0, 1.0, 0.0, 1.0, 1.0, 1.0, 0.0, 0.0, 1.0, 0.0, 1.0, 0.0, 0.0, 0.0, 0.0, 0.0, 1.0, 0.0, 1.0, 0.0, 0.0, 0.0, 1.0, 1.0, 0.0, 1.0, 0.0, 1.0, 1.0, 1.0, 0.0, 0.0, 1.0, 0.0, 1.0, 0.0, 0.0, 0.0, 0.0, 0.0, 1.0, 0.0, 1.0, 0.0, 0.0, 0.0, 1.0, 1.0, 0.0, 1.0, 0.0, 1.0, 1.0, 1.0, 1.0, 1.0, 0.0, 1.0, 0.0, 1.0, 1.0, 1.0, 0.0, 0.0, 1.0, 0.0, 1.0, 0.0, 0.0, 0.0, 0.0, 0.0, 1.0, 0.0, 1.0, 0.0, 0.0, 0.0, 0.0, 1.0, 0.0, 0.0, 0.0, 0.0, 0.0, 1.0, 1.0, 1.0, 0.0, 1.0, 0.0, 1.0, 1.0, 1.0, 1.0, 1.0, 0.0, 1.0, 0.0, 1.0, 1.0, 1.0, 0.0, 0.0, 1.0, 0.0, 1.0, 0.0, 0.0, 0.0, 0.0, 0.0, 1.0, 0.0, 1.0, 0.0, 0.0, 0.0, 0.0, 0.0, 1.0, 0.0, 1.0, 0.0, 0.0, 0.0, 0.0, 0.0, 1.0, 0.0, 1.0, 0.0, 0.0, 0.0, 1.0, 1.0, 0.0, 1.0, 0.0, 1.0, 1.0, 1.0, 1.0, 1.0, 0.0, 1.0, 0.0, 1.0, 1.0, 1.0, 1.0, 1.0, 0.0, 1.0, 0.0, 1.0, 1.0, 1.0, 0.0, 0.0, 1.0, 0.0, 1.0, 0.0, 0.0, 0.0, 1.0, 1.0, 0.0, 1.0, 0.0, 1.0, 1.0, 1.0, 0.0, 0.0, 1.0, 0.0, 1.0, 0.0, 0.0, 0.0, 1.0, 1.0, 0.0, 1.0, 0.0, 1.0, 1.0, 1.0, 1.0, 1.0, 0.0, 1.0, 0.0, 1.0, 1.0, 1.0, 0.0, 0.0, 1.0, 0.0, 1.0, 0.0, 0.0, 0.0, 0.0, 0.0, 1.0, 0.0, 1.0, 0.0, 0.0, 0.0, 1.0, 1.0, 0.0, 1.0, 0.0, 1.0, 1.0, 1.0, 1.0, 1.0, 0.0, 1.0, 0.0, 1.0, 1.0, 1.0, 0.0, 0.0, 1.0, 0.0, 1.0, 0.0, 0.0, 0.0])
me_plane_003.update()

# ---- objects
ob_plane = bpy.data.objects.new('Plane', me_plane_003)

# ---- transforms, parenting, visibility, modifiers, constraints
ob_plane.location = (0.0, 0.0, 0.0)
ob_plane.scale = (0.05958, 0.05958, 0.0909)

# ---- collection membership
col_collection.objects.link(ob_plane)

# ---- scene / render settings (as saved in the file)
scene.frame_start = 1; scene.frame_end = 250; scene.frame_set(1)
scene.render.engine = 'BLENDER_EEVEE_NEXT'
scene.cycles.sampling_pattern = 'TABULATED_SOBOL'
scene.view_settings.view_transform = 'Filmic'
bpy.context.view_layer.update()

# ---- added for rendering (the .blend has no active camera and no usable light): camera, sun
cam_auto = bpy.data.cameras.new('AutoCamera')
cam_auto.lens = 50.0
cam_auto.sensor_width = 36.0
cam_auto.clip_end = 1000.0
ob_auto_camera = bpy.data.objects.new('AutoCamera', cam_auto)
scene.collection.objects.link(ob_auto_camera)
ob_auto_camera.location = (2.57446, -3.00651, 2.01066)
ob_auto_camera.rotation_euler = (1.09748, -7.21219e-08, 0.694738)
scene.camera = ob_auto_camera
light_auto_sun = bpy.data.lights.new('AutoSun', 'SUN')
light_auto_sun.energy = 3.0
light_auto_sun.angle = 0.0523599
ob_auto_sun = bpy.data.objects.new('AutoSun', light_auto_sun)
scene.collection.objects.link(ob_auto_sun)
ob_auto_sun.rotation_euler = (0.872665, 0.174533, 0.523599)
bpy.context.view_layer.update()
